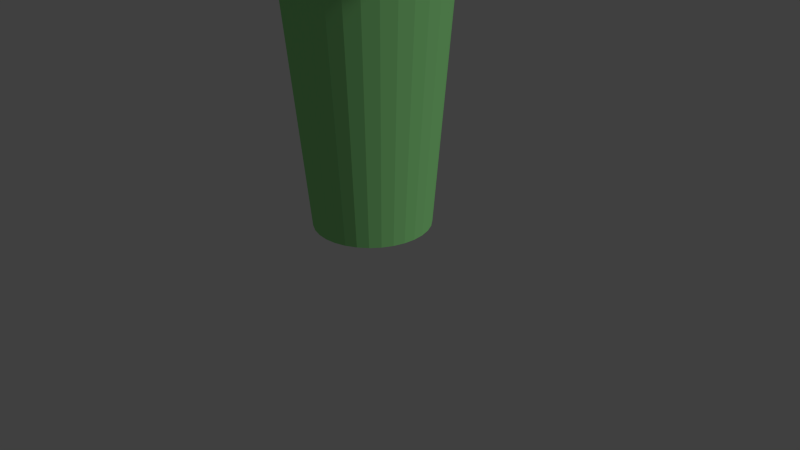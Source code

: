 # Source: legit_soda_V1blend.blend  (saved by Blender 2.76.0; exported with 4.5.12 LTS)
import bpy
from mathutils import Matrix  # noqa: F401  (used for matrix-valued properties, if any)

bpy.ops.wm.read_factory_settings(use_empty=True)
scene = bpy.context.scene
scene.name = 'Scene'

# ---- collections
col_collection_1 = bpy.data.collections.new('Collection 1'); scene.collection.children.link(col_collection_1)

# ---- materials (node trees are filled in below, after node groups)
mat_material_001 = bpy.data.materials.new('Material.001')
mat_material_001.alpha_threshold = 0.0
mat_material_001.use_transparent_shadow = False
mat_material_001.diffuse_color = (0.3075, 0.8, 0.2741, 1.0)
mat_material_001.roughness = 0.5
mat_material_001.specular_intensity = 0.1146
mat_material_002 = bpy.data.materials.new('Material.002')
mat_material_002.alpha_threshold = 0.0
mat_material_002.use_transparent_shadow = False
mat_material_002.roughness = 0.5
mat_material_003 = bpy.data.materials.new('Material.003')
mat_material_003.alpha_threshold = 0.0
mat_material_003.use_transparent_shadow = False
mat_material_003.diffuse_color = (0.03689, 0.09084, 0.03689, 1.0)
mat_material_003.roughness = 0.5
mat_material_003.specular_intensity = 0.1354

# ---- material node trees

# ---- world
world_world = bpy.data.worlds.new('World'); scene.world = world_world
world_world.color = (0.05088, 0.05088, 0.05088)
world_world.use_sun_shadow = False
world_world.sun_shadow_jitter_overblur = 0.0
world_world.cycles.sampling_method = 'MANUAL'
world_world.cycles.sample_map_resolution = 256

# ---- cameras
cam_camera = bpy.data.cameras.new('Camera')
cam_camera.clip_end = 100.0
cam_camera.lens = 35.0
cam_camera.sensor_width = 32.0
cam_camera.sensor_height = 18.0
cam_camera.ortho_scale = 7.314
cam_camera.dof.focus_distance = 0.0
cam_camera.dof.aperture_fstop = 128.0

# ---- lights
light_lamp = bpy.data.lights.new('Lamp', 'SUN')
light_lamp.transmission_factor = 0.0
light_lamp.cutoff_distance = 30.0
light_lamp.angle = 0.1993
light_lamp.energy = 1.0
light_lamp.shadow_buffer_clip_start = 1.001
light_lamp.shadow_soft_size = 0.1
light_lamp.shadow_cascade_max_distance = 1000.0
light_lamp.cycles.use_multiple_importance_sampling = False

# ---- meshes
me_cylinder = bpy.data.meshes.new('Cylinder')
me_cylinder.from_pydata([(-0.0001539, 0.7518, -1.045), (0.01142, 1.027, 2.317), (0.1465, 0.7373, -1.045), (0.2118, 1.008, 2.317), (0.2875, 0.6945, -1.045), (0.4046, 0.9491, 2.317), (0.4175, 0.6251, -1.045), (0.5822, 0.8542, 2.317), (0.5314, 0.5316, -1.045), (0.7378, 0.7264, 2.317), (0.6249, 0.4177, -1.045), (0.8656, 0.5707, 2.317), (0.6944, 0.2877, -1.045), (0.9605, 0.3931, 2.317), (0.7372, 0.1467, -1.045), (1.019, 0.2004, 2.317), (0.7516, 1.293e-07, -1.045), (1.039, 6.886e-08, 2.317), (0.7372, -0.1467, -1.045), (1.019, -0.2004, 2.317), (0.6944, -0.2877, -1.045), (0.9605, -0.3931, 2.317), (0.6249, -0.4177, -1.045), (0.8656, -0.5707, 2.317), (0.5314, -0.5316, -1.045), (0.7378, -0.7264, 2.317), (0.4175, -0.6251, -1.045), (0.5822, -0.8542, 2.317), (0.2875, -0.6945, -1.045), (0.4046, -0.9491, 2.317), (0.1465, -0.7373, -1.045), (0.2118, -1.008, 2.317), (-0.0001541, -0.7518, -1.045), (0.01142, -1.027, 2.317), (-0.1468, -0.7373, -1.045), (-0.189, -1.008, 2.317), (-0.2878, -0.6945, -1.045), (-0.3817, -0.9491, 2.317), (-0.4178, -0.6251, -1.045), (-0.5593, -0.8542, 2.317), (-0.5317, -0.5316, -1.045), (-0.715, -0.7264, 2.317), (-0.6252, -0.4177, -1.045), (-0.8428, -0.5707, 2.317), (-0.6947, -0.2877, -1.045), (-0.9377, -0.3931, 2.317), (-0.7375, -0.1467, -1.045), (-0.9961, -0.2004, 2.317), (-0.7519, 7.985e-07, -1.045), (-1.016, 9.833e-07, 2.317), (-0.7375, 0.1467, -1.045), (-0.9961, 0.2004, 2.317), (-0.6947, 0.2877, -1.045), (-0.9377, 0.3931, 2.317), (-0.6252, 0.4177, -1.045), (-0.8428, 0.5707, 2.317), (-0.5317, 0.5316, -1.045), (-0.715, 0.7264, 2.317), (-0.4178, 0.6251, -1.045), (-0.5593, 0.8542, 2.317), (-0.2878, 0.6945, -1.045), (-0.3817, 0.9491, 2.317), (-0.1468, 0.7373, -1.045), (-0.189, 1.008, 2.317), (-0.001839, 1.065, 2.272), (-0.001839, 1.065, 2.403), (0.213, 1.044, 2.272), (0.213, 1.044, 2.403), (0.4196, 0.9809, 2.272), (0.4196, 0.9809, 2.403), (0.6101, 0.8791, 2.272), (0.6101, 0.8791, 2.403), (0.777, 0.7421, 2.272), (0.777, 0.7421, 2.403), (0.9139, 0.5752, 2.272), (0.9139, 0.5752, 2.403), (1.016, 0.3848, 2.272), (1.016, 0.3848, 2.403), (1.078, 0.1782, 2.272), (1.078, 0.1782, 2.403), (1.1, -0.03669, 2.272), (1.1, -0.03669, 2.403), (1.078, -0.2516, 2.272), (1.078, -0.2516, 2.403), (1.016, -0.4582, 2.272), (1.016, -0.4582, 2.403), (0.9139, -0.6486, 2.272), (0.9139, -0.6486, 2.403), (0.777, -0.8155, 2.272), (0.777, -0.8155, 2.403), (0.6101, -0.9525, 2.272), (0.6101, -0.9525, 2.403), (0.4196, -1.054, 2.272), (0.4196, -1.054, 2.403), (0.213, -1.117, 2.272), (0.213, -1.117, 2.403), (-0.00184, -1.138, 2.272), (-0.00184, -1.138, 2.403), (-0.2167, -1.117, 2.272), (-0.2167, -1.117, 2.403), (-0.4233, -1.054, 2.272), (-0.4233, -1.054, 2.403), (-0.6137, -0.9525, 2.272), (-0.6137, -0.9525, 2.403), (-0.7806, -0.8155, 2.272), (-0.7806, -0.8155, 2.403), (-0.9176, -0.6486, 2.272), (-0.9176, -0.6486, 2.403), (-1.019, -0.4582, 2.272), (-1.019, -0.4582, 2.403), (-1.082, -0.2516, 2.272), (-1.082, -0.2516, 2.403), (-1.103, -0.03669, 2.272), (-1.103, -0.03669, 2.403), (-1.082, 0.1782, 2.272), (-1.082, 0.1782, 2.403), (-1.019, 0.3848, 2.272), (-1.019, 0.3848, 2.403), (-0.9176, 0.5752, 2.272), (-0.9176, 0.5752, 2.403), (-0.7806, 0.7421, 2.272), (-0.7806, 0.7421, 2.403), (-0.6137, 0.8791, 2.272), (-0.6137, 0.8791, 2.403), (-0.4233, 0.9809, 2.272), (-0.4233, 0.9809, 2.403), (-0.2167, 1.044, 2.272), (-0.2167, 1.044, 2.403), (-0.03865, 0.05301, 1.315), (0.2074, 0.05301, 3.971), (-0.01956, 0.05113, 1.315), (0.2265, 0.05113, 3.971), (-0.001205, 0.04556, 1.315), (0.2449, 0.04556, 3.971), (0.01571, 0.03652, 1.315), (0.2618, 0.03652, 3.971), (0.03054, 0.02435, 1.315), (0.2766, 0.02435, 3.971), (0.04271, 0.009521, 1.315), (0.2888, 0.009521, 3.971), (0.05175, -0.007396, 1.315), (0.2978, -0.007396, 3.971), (0.05732, -0.02575, 1.315), (0.3034, -0.02575, 3.971), (0.0592, -0.04484, 1.315), (0.3053, -0.04484, 3.971), (0.05732, -0.06393, 1.315), (0.3034, -0.06393, 3.971), (0.05175, -0.08229, 1.315), (0.2978, -0.08229, 3.971), (0.04271, -0.0992, 1.315), (0.2888, -0.0992, 3.971), (0.03054, -0.114, 1.315), (0.2766, -0.114, 3.971), (0.01571, -0.1262, 1.315), (0.2618, -0.1262, 3.971), (-0.001205, -0.1352, 1.315), (0.2449, -0.1352, 3.971), (-0.01956, -0.1408, 1.315), (0.2265, -0.1408, 3.971), (-0.03865, -0.1427, 1.315), (0.2074, -0.1427, 3.971), (-0.05774, -0.1408, 1.315), (0.1883, -0.1408, 3.971), (-0.0761, -0.1352, 1.315), (0.17, -0.1352, 3.971), (-0.09301, -0.1262, 1.315), (0.1531, -0.1262, 3.971), (-0.1078, -0.114, 1.315), (0.1382, -0.114, 3.971), (-0.12, -0.0992, 1.315), (0.1261, -0.0992, 3.971), (-0.1291, -0.08229, 1.315), (0.117, -0.08229, 3.971), (-0.1346, -0.06393, 1.315), (0.1115, -0.06393, 3.971), (-0.1365, -0.04484, 1.315), (0.1096, -0.04484, 3.971), (-0.1346, -0.02575, 1.315), (0.1115, -0.02575, 3.971), (-0.1291, -0.007395, 1.315), (0.117, -0.007395, 3.971), (-0.12, 0.009521, 1.315), (0.1261, 0.009521, 3.971), (-0.1078, 0.02435, 1.315), (0.1382, 0.02435, 3.971), (-0.09301, 0.03652, 1.315), (0.1531, 0.03652, 3.971), (-0.0761, 0.04556, 1.315), (0.17, 0.04556, 3.971), (-0.05774, 0.05113, 1.315), (0.1883, 0.05113, 3.971)], [], [(0, 1, 3, 2), (2, 3, 5, 4), (4, 5, 7, 6), (6, 7, 9, 8), (8, 9, 11, 10), (10, 11, 13, 12), (12, 13, 15, 14), (14, 15, 17, 16), (16, 17, 19, 18), (18, 19, 21, 20), (20, 21, 23, 22), (22, 23, 25, 24), (24, 25, 27, 26), (26, 27, 29, 28), (28, 29, 31, 30), (30, 31, 33, 32), (32, 33, 35, 34), (34, 35, 37, 36), (36, 37, 39, 38), (38, 39, 41, 40), (40, 41, 43, 42), (42, 43, 45, 44), (44, 45, 47, 46), (46, 47, 49, 48), (48, 49, 51, 50), (50, 51, 53, 52), (52, 53, 55, 54), (54, 55, 57, 56), (56, 57, 59, 58), (58, 59, 61, 60), (3, 1, 63, 61, 59, 57, 55, 53, 51, 49, 47, 45, 43, 41, 39, 37, 35, 33, 31, 29, 27, 25, 23, 21, 19, 17, 15, 13, 11, 9, 7, 5), (62, 63, 1, 0), (60, 61, 63, 62), (0, 2, 4, 6, 8, 10, 12, 14, 16, 18, 20, 22, 24, 26, 28, 30, 32, 34, 36, 38, 40, 42, 44, 46, 48, 50, 52, 54, 56, 58, 60, 62), (146, 147, 149, 148), (64, 65, 67, 66), (66, 67, 69, 68), (68, 69, 71, 70), (144, 145, 147, 146), (70, 71, 73, 72), (164, 165, 167, 166), (72, 73, 75, 74), (74, 75, 77, 76), (142, 143, 145, 144), (76, 77, 79, 78), (162, 163, 165, 164), (78, 79, 81, 80), (80, 81, 83, 82), (140, 141, 143, 142), (82, 83, 85, 84), (160, 161, 163, 162), (84, 85, 87, 86), (86, 87, 89, 88), (138, 139, 141, 140), (88, 89, 91, 90), (158, 159, 161, 160), (90, 91, 93, 92), (92, 93, 95, 94), (136, 137, 139, 138), (94, 95, 97, 96), (156, 157, 159, 158), (96, 97, 99, 98), (98, 99, 101, 100), (134, 135, 137, 136), (100, 101, 103, 102), (154, 155, 157, 156), (102, 103, 105, 104), (104, 105, 107, 106), (132, 133, 135, 134), (106, 107, 109, 108), (152, 153, 155, 154), (108, 109, 111, 110), (110, 111, 113, 112), (130, 131, 133, 132), (112, 113, 115, 114), (150, 151, 153, 152), (114, 115, 117, 116), (116, 117, 119, 118), (128, 129, 131, 130), (118, 119, 121, 120), (148, 149, 151, 150), (120, 121, 123, 122), (122, 123, 125, 124), (67, 65, 127, 125, 123, 121, 119, 117, 115, 113, 111, 109, 107, 105, 103, 101, 99, 97, 95, 93, 91, 89, 87, 85, 83, 81, 79, 77, 75, 73, 71, 69), (126, 127, 65, 64), (124, 125, 127, 126), (166, 167, 169, 168), (64, 66, 68, 70, 72, 74, 76, 78, 80, 82, 84, 86, 88, 90, 92, 94, 96, 98, 100, 102, 104, 106, 108, 110, 112, 114, 116, 118, 120, 122, 124, 126), (168, 169, 171, 170), (170, 171, 173, 172), (172, 173, 175, 174), (174, 175, 177, 176), (176, 177, 179, 178), (178, 179, 181, 180), (180, 181, 183, 182), (182, 183, 185, 184), (184, 185, 187, 186), (186, 187, 189, 188), (190, 191, 129, 128), (188, 189, 191, 190), (168, 170, 172, 174, 176, 178, 180, 182, 184, 186, 188, 190, 128, 130, 132, 134, 136, 138, 140, 142, 144, 146, 148, 150, 152, 154, 156, 158, 160, 162, 164, 166)])
me_cylinder.polygons.foreach_set('material_index', [0, 0, 0, 0, 0, 0, 0, 0, 0, 0, 0, 0, 0, 0, 0, 0, 0, 0, 0, 0, 0, 0, 0, 0, 0, 0, 0, 0, 0, 0, 0, 0, 0, 0, 1, 2, 2, 2, 1, 2, 1, 2, 2, 1, 2, 1, 2, 2, 1, 2, 1, 2, 2, 1, 2, 1, 2, 2, 1, 2, 1, 2, 2, 1, 2, 1, 2, 2, 1, 2, 1, 2, 2, 1, 2, 1, 2, 2, 1, 2, 1, 2, 2, 2, 2, 2, 1, 2, 1, 1, 1, 1, 1, 1, 1, 1, 1, 1, 1, 1, 0])
me_cylinder.materials.append(mat_material_001)
me_cylinder.materials.append(mat_material_002)
me_cylinder.materials.append(mat_material_003)
me_cylinder.use_remesh_preserve_volume = False
me_cylinder.use_remesh_preserve_attributes = False
me_cylinder.use_mirror_vertex_groups = False
me_cylinder.update()

# ---- objects
ob_cylinder = bpy.data.objects.new('Cylinder', me_cylinder)
ob_lamp = bpy.data.objects.new('Lamp', light_lamp)
ob_camera = bpy.data.objects.new('Camera', cam_camera)

# ---- transforms, parenting, visibility, modifiers, constraints
ob_cylinder.location = (0.0, 0.0, 1.53)
ob_cylinder.lineart.crease_threshold = 0.0
ob_lamp.location = (4.076, 1.005, 5.904)
ob_lamp.rotation_euler = (0.6503, 0.05522, 1.866)
ob_lamp.lock_rotations_4d = False
ob_lamp.empty_display_type = 'ARROWS'
ob_lamp.color = (0.0, 0.0, 0.0, 0.0)
ob_lamp.lineart.crease_threshold = 0.0
ob_camera.location = (7.481, -6.508, 5.344)
ob_camera.rotation_euler = (1.109, 0.01082, 0.8149)
ob_camera.lock_rotations_4d = False
ob_camera.empty_display_type = 'ARROWS'
ob_camera.color = (0.0, 0.0, 0.0, 0.0)
ob_camera.display_type = 'WIRE'
ob_camera.lineart.crease_threshold = 0.0

# ---- collection membership
col_collection_1.objects.link(ob_cylinder)
col_collection_1.objects.link(ob_lamp)
col_collection_1.objects.link(ob_camera)

# ---- scene / render settings (as saved in the file)
scene.camera = ob_camera
scene.frame_start = 1; scene.frame_end = 250; scene.frame_set(209)
scene.render.engine = 'BLENDER_EEVEE_NEXT'
scene.render.resolution_percentage = 50
scene.render.dither_intensity = 0.0
scene.cycles.use_denoising = False
scene.cycles.samples = 10
scene.cycles.sampling_pattern = 'TABULATED_SOBOL'
scene.cycles.light_sampling_threshold = 0.0
scene.cycles.use_adaptive_sampling = False
scene.cycles.use_light_tree = False
scene.cycles.blur_glossy = 0.0
scene.cycles.pixel_filter_type = 'GAUSSIAN'
scene.cycles.sample_clamp_indirect = 0.0
scene.view_settings.view_transform = 'Standard'
bpy.context.view_layer.update()
